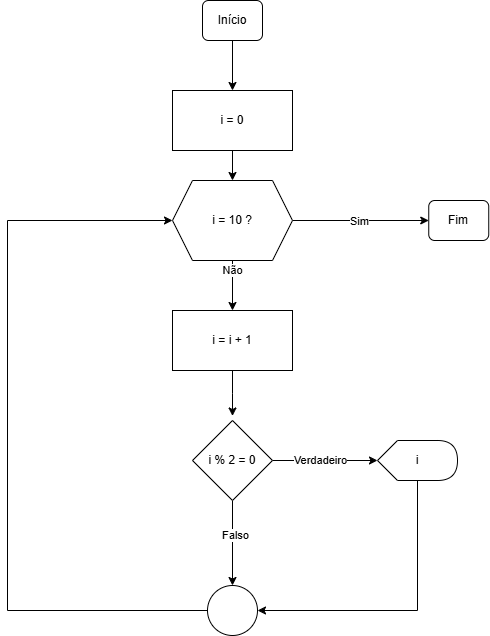

The diagram above was exported from draw.io. Its source (the exported page's mxGraphModel, read from the mxfile embedded in the PNG):
<mxGraphModel dx="833" dy="1622" grid="1" gridSize="10" guides="1" tooltips="1" connect="1" arrows="1" fold="1" page="1" pageScale="1" pageWidth="827" pageHeight="1169" math="0" shadow="0">
  <root>
    <mxCell id="0" />
    <mxCell id="1" parent="0" />
    <mxCell id="yrTQXwwopUHURJu-_qlh-17" value="" style="edgeStyle=orthogonalEdgeStyle;rounded=0;orthogonalLoop=1;jettySize=auto;html=1;" edge="1" parent="1" source="yrTQXwwopUHURJu-_qlh-18" target="yrTQXwwopUHURJu-_qlh-20">
      <mxGeometry relative="1" as="geometry" />
    </mxCell>
    <mxCell id="yrTQXwwopUHURJu-_qlh-18" value="Início" style="rounded=1;whiteSpace=wrap;html=1;fontSize=12;glass=0;strokeWidth=1;shadow=0;" vertex="1" parent="1">
      <mxGeometry x="425" y="-1060" width="60" height="40" as="geometry" />
    </mxCell>
    <mxCell id="yrTQXwwopUHURJu-_qlh-19" value="" style="edgeStyle=orthogonalEdgeStyle;rounded=0;orthogonalLoop=1;jettySize=auto;html=1;" edge="1" parent="1" source="yrTQXwwopUHURJu-_qlh-20" target="yrTQXwwopUHURJu-_qlh-25">
      <mxGeometry relative="1" as="geometry" />
    </mxCell>
    <mxCell id="yrTQXwwopUHURJu-_qlh-20" value="i = 0" style="rounded=0;whiteSpace=wrap;html=1;" vertex="1" parent="1">
      <mxGeometry x="395" y="-970" width="120" height="60" as="geometry" />
    </mxCell>
    <mxCell id="yrTQXwwopUHURJu-_qlh-21" value="" style="edgeStyle=orthogonalEdgeStyle;rounded=0;orthogonalLoop=1;jettySize=auto;html=1;" edge="1" parent="1" source="yrTQXwwopUHURJu-_qlh-25" target="yrTQXwwopUHURJu-_qlh-27">
      <mxGeometry relative="1" as="geometry" />
    </mxCell>
    <mxCell id="yrTQXwwopUHURJu-_qlh-22" value="Não" style="edgeLabel;html=1;align=center;verticalAlign=middle;resizable=0;points=[];" vertex="1" connectable="0" parent="yrTQXwwopUHURJu-_qlh-21">
      <mxGeometry x="-0.64" y="-1" relative="1" as="geometry">
        <mxPoint as="offset" />
      </mxGeometry>
    </mxCell>
    <mxCell id="yrTQXwwopUHURJu-_qlh-23" style="edgeStyle=orthogonalEdgeStyle;rounded=0;orthogonalLoop=1;jettySize=auto;html=1;entryX=0;entryY=0.5;entryDx=0;entryDy=0;" edge="1" parent="1" source="yrTQXwwopUHURJu-_qlh-25" target="yrTQXwwopUHURJu-_qlh-30">
      <mxGeometry relative="1" as="geometry" />
    </mxCell>
    <mxCell id="yrTQXwwopUHURJu-_qlh-24" value="Sim" style="edgeLabel;html=1;align=center;verticalAlign=middle;resizable=0;points=[];" vertex="1" connectable="0" parent="yrTQXwwopUHURJu-_qlh-23">
      <mxGeometry x="-0.0312" relative="1" as="geometry">
        <mxPoint as="offset" />
      </mxGeometry>
    </mxCell>
    <mxCell id="yrTQXwwopUHURJu-_qlh-25" value="i = 10 ?" style="shape=hexagon;perimeter=hexagonPerimeter2;whiteSpace=wrap;html=1;fixedSize=1;" vertex="1" parent="1">
      <mxGeometry x="395" y="-880" width="120" height="80" as="geometry" />
    </mxCell>
    <mxCell id="yrTQXwwopUHURJu-_qlh-26" value="" style="edgeStyle=orthogonalEdgeStyle;rounded=0;orthogonalLoop=1;jettySize=auto;html=1;" edge="1" parent="1" source="yrTQXwwopUHURJu-_qlh-27">
      <mxGeometry relative="1" as="geometry">
        <mxPoint x="455" y="-644.5" as="targetPoint" />
      </mxGeometry>
    </mxCell>
    <mxCell id="yrTQXwwopUHURJu-_qlh-27" value="i = i + 1" style="whiteSpace=wrap;html=1;" vertex="1" parent="1">
      <mxGeometry x="395" y="-750" width="120" height="60" as="geometry" />
    </mxCell>
    <mxCell id="yrTQXwwopUHURJu-_qlh-28" style="edgeStyle=orthogonalEdgeStyle;rounded=0;orthogonalLoop=1;jettySize=auto;html=1;entryX=1;entryY=0.5;entryDx=0;entryDy=0;" edge="1" parent="1" source="yrTQXwwopUHURJu-_qlh-29" target="yrTQXwwopUHURJu-_qlh-37">
      <mxGeometry relative="1" as="geometry">
        <Array as="points">
          <mxPoint x="640" y="-450" />
        </Array>
      </mxGeometry>
    </mxCell>
    <mxCell id="yrTQXwwopUHURJu-_qlh-29" value="i" style="shape=display;whiteSpace=wrap;html=1;" vertex="1" parent="1">
      <mxGeometry x="600" y="-620" width="80" height="40" as="geometry" />
    </mxCell>
    <mxCell id="yrTQXwwopUHURJu-_qlh-30" value="Fim" style="rounded=1;whiteSpace=wrap;html=1;fontSize=12;glass=0;strokeWidth=1;shadow=0;" vertex="1" parent="1">
      <mxGeometry x="651.25" y="-860" width="60" height="40" as="geometry" />
    </mxCell>
    <mxCell id="yrTQXwwopUHURJu-_qlh-31" value="" style="edgeStyle=orthogonalEdgeStyle;rounded=0;orthogonalLoop=1;jettySize=auto;html=1;" edge="1" parent="1" source="yrTQXwwopUHURJu-_qlh-35" target="yrTQXwwopUHURJu-_qlh-29">
      <mxGeometry relative="1" as="geometry" />
    </mxCell>
    <mxCell id="yrTQXwwopUHURJu-_qlh-32" value="Verdadeiro" style="edgeLabel;html=1;align=center;verticalAlign=middle;resizable=0;points=[];" connectable="0" vertex="1" parent="yrTQXwwopUHURJu-_qlh-31">
      <mxGeometry x="-0.1048" y="1" relative="1" as="geometry">
        <mxPoint as="offset" />
      </mxGeometry>
    </mxCell>
    <mxCell id="yrTQXwwopUHURJu-_qlh-33" style="edgeStyle=orthogonalEdgeStyle;rounded=0;orthogonalLoop=1;jettySize=auto;html=1;entryX=0.5;entryY=0;entryDx=0;entryDy=0;" edge="1" parent="1" source="yrTQXwwopUHURJu-_qlh-35" target="yrTQXwwopUHURJu-_qlh-37">
      <mxGeometry relative="1" as="geometry" />
    </mxCell>
    <mxCell id="yrTQXwwopUHURJu-_qlh-34" value="Falso" style="edgeLabel;html=1;align=center;verticalAlign=middle;resizable=0;points=[];" connectable="0" vertex="1" parent="yrTQXwwopUHURJu-_qlh-33">
      <mxGeometry x="-0.2" y="2" relative="1" as="geometry">
        <mxPoint as="offset" />
      </mxGeometry>
    </mxCell>
    <mxCell id="yrTQXwwopUHURJu-_qlh-35" value="i % 2 = 0" style="rhombus;whiteSpace=wrap;html=1;" vertex="1" parent="1">
      <mxGeometry x="415" y="-640" width="80" height="80" as="geometry" />
    </mxCell>
    <mxCell id="yrTQXwwopUHURJu-_qlh-36" style="edgeStyle=orthogonalEdgeStyle;rounded=0;orthogonalLoop=1;jettySize=auto;html=1;entryX=0;entryY=0.5;entryDx=0;entryDy=0;" edge="1" parent="1" source="yrTQXwwopUHURJu-_qlh-37" target="yrTQXwwopUHURJu-_qlh-25">
      <mxGeometry relative="1" as="geometry">
        <Array as="points">
          <mxPoint x="230" y="-450" />
          <mxPoint x="230" y="-840" />
        </Array>
      </mxGeometry>
    </mxCell>
    <mxCell id="yrTQXwwopUHURJu-_qlh-37" value="" style="ellipse;whiteSpace=wrap;html=1;aspect=fixed;" vertex="1" parent="1">
      <mxGeometry x="430" y="-475" width="50" height="50" as="geometry" />
    </mxCell>
  </root>
</mxGraphModel>